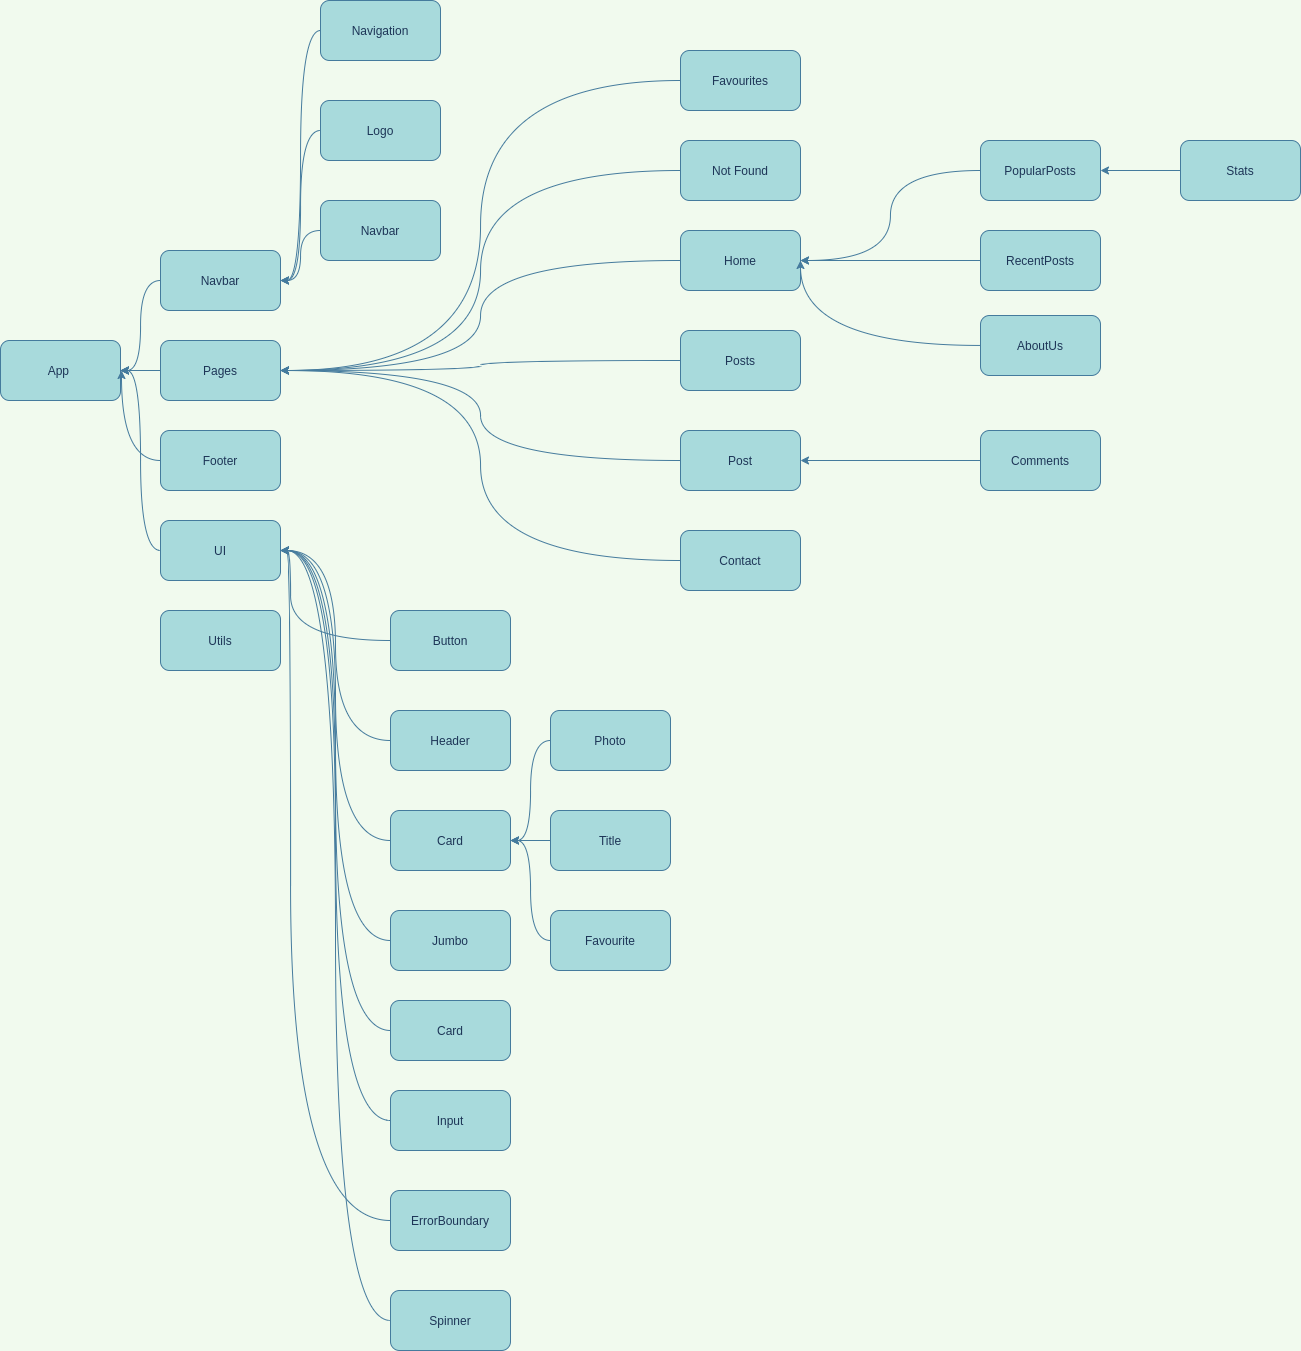

The diagram above was exported from draw.io. Its source (the exported page's mxGraphModel, read from the mxfile embedded in the PNG):
<mxGraphModel dx="1673" dy="814" grid="1" gridSize="10" guides="1" tooltips="1" connect="1" arrows="1" fold="1" page="1" pageScale="1" pageWidth="300000" pageHeight="300000" background="#F1FAEE" math="0" shadow="0">
  <root>
    <mxCell id="0" />
    <mxCell id="1" parent="0" />
    <mxCell id="QnUQOFLgmfo59pQaCimL-1" value="App&amp;nbsp;" style="whiteSpace=wrap;html=1;fillColor=#A8DADC;strokeColor=#457B9D;fontColor=#1D3557;rounded=1;" parent="1" vertex="1">
      <mxGeometry x="80" y="720" width="120" height="60" as="geometry" />
    </mxCell>
    <mxCell id="QnUQOFLgmfo59pQaCimL-7" style="edgeStyle=orthogonalEdgeStyle;orthogonalLoop=1;jettySize=auto;html=1;entryX=1;entryY=0.5;entryDx=0;entryDy=0;strokeColor=#457B9D;fontColor=#1D3557;labelBackgroundColor=#F1FAEE;curved=1;" parent="1" source="QnUQOFLgmfo59pQaCimL-2" target="QnUQOFLgmfo59pQaCimL-1" edge="1">
      <mxGeometry relative="1" as="geometry" />
    </mxCell>
    <mxCell id="QnUQOFLgmfo59pQaCimL-2" value="Navbar" style="whiteSpace=wrap;html=1;fillColor=#A8DADC;strokeColor=#457B9D;fontColor=#1D3557;rounded=1;" parent="1" vertex="1">
      <mxGeometry x="240" y="630" width="120" height="60" as="geometry" />
    </mxCell>
    <mxCell id="QnUQOFLgmfo59pQaCimL-8" style="edgeStyle=orthogonalEdgeStyle;orthogonalLoop=1;jettySize=auto;html=1;strokeColor=#457B9D;fontColor=#1D3557;labelBackgroundColor=#F1FAEE;curved=1;" parent="1" edge="1">
      <mxGeometry relative="1" as="geometry">
        <mxPoint x="200" y="750" as="targetPoint" />
        <mxPoint x="240" y="750" as="sourcePoint" />
      </mxGeometry>
    </mxCell>
    <mxCell id="QnUQOFLgmfo59pQaCimL-10" value="" style="edgeStyle=orthogonalEdgeStyle;orthogonalLoop=1;jettySize=auto;html=1;strokeColor=#457B9D;fontColor=#1D3557;labelBackgroundColor=#F1FAEE;curved=1;" parent="1" target="QnUQOFLgmfo59pQaCimL-1" edge="1">
      <mxGeometry relative="1" as="geometry">
        <mxPoint x="240" y="750" as="sourcePoint" />
      </mxGeometry>
    </mxCell>
    <mxCell id="QnUQOFLgmfo59pQaCimL-9" style="edgeStyle=orthogonalEdgeStyle;orthogonalLoop=1;jettySize=auto;html=1;strokeColor=#457B9D;fontColor=#1D3557;entryX=1;entryY=0.5;entryDx=0;entryDy=0;labelBackgroundColor=#F1FAEE;curved=1;" parent="1" source="QnUQOFLgmfo59pQaCimL-4" target="QnUQOFLgmfo59pQaCimL-1" edge="1">
      <mxGeometry relative="1" as="geometry">
        <mxPoint x="201" y="750" as="targetPoint" />
        <Array as="points">
          <mxPoint x="201" y="840" />
          <mxPoint x="201" y="750" />
        </Array>
      </mxGeometry>
    </mxCell>
    <mxCell id="QnUQOFLgmfo59pQaCimL-4" value="Footer" style="whiteSpace=wrap;html=1;fillColor=#A8DADC;strokeColor=#457B9D;fontColor=#1D3557;rounded=1;" parent="1" vertex="1">
      <mxGeometry x="240" y="810" width="120" height="60" as="geometry" />
    </mxCell>
    <mxCell id="QnUQOFLgmfo59pQaCimL-11" style="edgeStyle=orthogonalEdgeStyle;orthogonalLoop=1;jettySize=auto;html=1;entryX=1;entryY=0.5;entryDx=0;entryDy=0;strokeColor=#457B9D;fontColor=#1D3557;labelBackgroundColor=#F1FAEE;curved=1;" parent="1" source="QnUQOFLgmfo59pQaCimL-5" target="QnUQOFLgmfo59pQaCimL-2" edge="1">
      <mxGeometry relative="1" as="geometry" />
    </mxCell>
    <mxCell id="QnUQOFLgmfo59pQaCimL-5" value="Logo" style="whiteSpace=wrap;html=1;fillColor=#A8DADC;strokeColor=#457B9D;fontColor=#1D3557;rounded=1;" parent="1" vertex="1">
      <mxGeometry x="400" y="480" width="120" height="60" as="geometry" />
    </mxCell>
    <mxCell id="QnUQOFLgmfo59pQaCimL-12" style="edgeStyle=orthogonalEdgeStyle;orthogonalLoop=1;jettySize=auto;html=1;entryX=1;entryY=0.5;entryDx=0;entryDy=0;strokeColor=#457B9D;fontColor=#1D3557;labelBackgroundColor=#F1FAEE;curved=1;" parent="1" source="QnUQOFLgmfo59pQaCimL-6" target="QnUQOFLgmfo59pQaCimL-2" edge="1">
      <mxGeometry relative="1" as="geometry" />
    </mxCell>
    <mxCell id="QnUQOFLgmfo59pQaCimL-6" value="Navbar" style="whiteSpace=wrap;html=1;fillColor=#A8DADC;strokeColor=#457B9D;fontColor=#1D3557;rounded=1;" parent="1" vertex="1">
      <mxGeometry x="400" y="580" width="120" height="60" as="geometry" />
    </mxCell>
    <mxCell id="QnUQOFLgmfo59pQaCimL-13" value="Pages" style="whiteSpace=wrap;html=1;fillColor=#A8DADC;strokeColor=#457B9D;fontColor=#1D3557;rounded=1;" parent="1" vertex="1">
      <mxGeometry x="240" y="720" width="120" height="60" as="geometry" />
    </mxCell>
    <mxCell id="QnUQOFLgmfo59pQaCimL-21" style="edgeStyle=orthogonalEdgeStyle;orthogonalLoop=1;jettySize=auto;html=1;entryX=1;entryY=0.5;entryDx=0;entryDy=0;strokeColor=#457B9D;fontColor=#1D3557;labelBackgroundColor=#F1FAEE;curved=1;" parent="1" source="QnUQOFLgmfo59pQaCimL-17" target="QnUQOFLgmfo59pQaCimL-13" edge="1">
      <mxGeometry relative="1" as="geometry" />
    </mxCell>
    <mxCell id="QnUQOFLgmfo59pQaCimL-17" value="Posts" style="whiteSpace=wrap;html=1;fillColor=#A8DADC;strokeColor=#457B9D;fontColor=#1D3557;rounded=1;" parent="1" vertex="1">
      <mxGeometry x="760" y="710" width="120" height="60" as="geometry" />
    </mxCell>
    <mxCell id="QnUQOFLgmfo59pQaCimL-20" style="edgeStyle=orthogonalEdgeStyle;orthogonalLoop=1;jettySize=auto;html=1;entryX=1;entryY=0.5;entryDx=0;entryDy=0;strokeColor=#457B9D;fontColor=#1D3557;labelBackgroundColor=#F1FAEE;curved=1;" parent="1" source="QnUQOFLgmfo59pQaCimL-18" target="QnUQOFLgmfo59pQaCimL-13" edge="1">
      <mxGeometry relative="1" as="geometry" />
    </mxCell>
    <mxCell id="QnUQOFLgmfo59pQaCimL-18" value="Home" style="whiteSpace=wrap;html=1;fillColor=#A8DADC;strokeColor=#457B9D;fontColor=#1D3557;rounded=1;" parent="1" vertex="1">
      <mxGeometry x="760" y="610" width="120" height="60" as="geometry" />
    </mxCell>
    <mxCell id="QnUQOFLgmfo59pQaCimL-22" style="edgeStyle=orthogonalEdgeStyle;orthogonalLoop=1;jettySize=auto;html=1;entryX=1;entryY=0.5;entryDx=0;entryDy=0;strokeColor=#457B9D;fontColor=#1D3557;labelBackgroundColor=#F1FAEE;curved=1;" parent="1" source="QnUQOFLgmfo59pQaCimL-19" target="QnUQOFLgmfo59pQaCimL-13" edge="1">
      <mxGeometry relative="1" as="geometry" />
    </mxCell>
    <mxCell id="QnUQOFLgmfo59pQaCimL-19" value="Contact" style="whiteSpace=wrap;html=1;fillColor=#A8DADC;strokeColor=#457B9D;fontColor=#1D3557;rounded=1;" parent="1" vertex="1">
      <mxGeometry x="760" y="910" width="120" height="60" as="geometry" />
    </mxCell>
    <mxCell id="QnUQOFLgmfo59pQaCimL-24" style="edgeStyle=orthogonalEdgeStyle;orthogonalLoop=1;jettySize=auto;html=1;strokeColor=#457B9D;fontColor=#1D3557;entryX=1;entryY=0.5;entryDx=0;entryDy=0;labelBackgroundColor=#F1FAEE;curved=1;" parent="1" source="QnUQOFLgmfo59pQaCimL-23" target="QnUQOFLgmfo59pQaCimL-1" edge="1">
      <mxGeometry relative="1" as="geometry">
        <mxPoint x="200" y="760" as="targetPoint" />
      </mxGeometry>
    </mxCell>
    <mxCell id="QnUQOFLgmfo59pQaCimL-23" value="UI" style="whiteSpace=wrap;html=1;fillColor=#A8DADC;strokeColor=#457B9D;fontColor=#1D3557;rounded=1;" parent="1" vertex="1">
      <mxGeometry x="240" y="900" width="120" height="60" as="geometry" />
    </mxCell>
    <mxCell id="QnUQOFLgmfo59pQaCimL-31" style="edgeStyle=orthogonalEdgeStyle;orthogonalLoop=1;jettySize=auto;html=1;strokeColor=#457B9D;fontColor=#1D3557;labelBackgroundColor=#F1FAEE;curved=1;" parent="1" source="QnUQOFLgmfo59pQaCimL-25" target="QnUQOFLgmfo59pQaCimL-23" edge="1">
      <mxGeometry relative="1" as="geometry">
        <mxPoint x="360" y="930" as="targetPoint" />
        <Array as="points">
          <mxPoint x="370" y="1020" />
          <mxPoint x="370" y="930" />
        </Array>
      </mxGeometry>
    </mxCell>
    <mxCell id="QnUQOFLgmfo59pQaCimL-25" value="Button" style="whiteSpace=wrap;html=1;fillColor=#A8DADC;strokeColor=#457B9D;fontColor=#1D3557;rounded=1;" parent="1" vertex="1">
      <mxGeometry x="470" y="990" width="120" height="60" as="geometry" />
    </mxCell>
    <mxCell id="QnUQOFLgmfo59pQaCimL-32" style="edgeStyle=orthogonalEdgeStyle;orthogonalLoop=1;jettySize=auto;html=1;entryX=1;entryY=0.5;entryDx=0;entryDy=0;strokeColor=#457B9D;fontColor=#1D3557;labelBackgroundColor=#F1FAEE;curved=1;" parent="1" source="QnUQOFLgmfo59pQaCimL-26" target="QnUQOFLgmfo59pQaCimL-23" edge="1">
      <mxGeometry relative="1" as="geometry" />
    </mxCell>
    <mxCell id="QnUQOFLgmfo59pQaCimL-26" value="Header" style="whiteSpace=wrap;html=1;fillColor=#A8DADC;strokeColor=#457B9D;fontColor=#1D3557;rounded=1;" parent="1" vertex="1">
      <mxGeometry x="470" y="1090" width="120" height="60" as="geometry" />
    </mxCell>
    <mxCell id="QnUQOFLgmfo59pQaCimL-33" style="edgeStyle=orthogonalEdgeStyle;orthogonalLoop=1;jettySize=auto;html=1;entryX=1;entryY=0.5;entryDx=0;entryDy=0;strokeColor=#457B9D;fontColor=#1D3557;labelBackgroundColor=#F1FAEE;curved=1;" parent="1" source="QnUQOFLgmfo59pQaCimL-27" target="QnUQOFLgmfo59pQaCimL-23" edge="1">
      <mxGeometry relative="1" as="geometry" />
    </mxCell>
    <mxCell id="QnUQOFLgmfo59pQaCimL-27" value="Card" style="whiteSpace=wrap;html=1;fillColor=#A8DADC;strokeColor=#457B9D;fontColor=#1D3557;rounded=1;" parent="1" vertex="1">
      <mxGeometry x="470" y="1190" width="120" height="60" as="geometry" />
    </mxCell>
    <mxCell id="QnUQOFLgmfo59pQaCimL-35" style="edgeStyle=orthogonalEdgeStyle;orthogonalLoop=1;jettySize=auto;html=1;entryX=1;entryY=0.5;entryDx=0;entryDy=0;strokeColor=#457B9D;fontColor=#1D3557;labelBackgroundColor=#F1FAEE;curved=1;" parent="1" source="QnUQOFLgmfo59pQaCimL-28" target="QnUQOFLgmfo59pQaCimL-27" edge="1">
      <mxGeometry relative="1" as="geometry" />
    </mxCell>
    <mxCell id="QnUQOFLgmfo59pQaCimL-28" value="Title" style="whiteSpace=wrap;html=1;fillColor=#A8DADC;strokeColor=#457B9D;fontColor=#1D3557;rounded=1;" parent="1" vertex="1">
      <mxGeometry x="630" y="1190" width="120" height="60" as="geometry" />
    </mxCell>
    <mxCell id="QnUQOFLgmfo59pQaCimL-36" style="edgeStyle=orthogonalEdgeStyle;orthogonalLoop=1;jettySize=auto;html=1;entryX=1;entryY=0.5;entryDx=0;entryDy=0;strokeColor=#457B9D;fontColor=#1D3557;labelBackgroundColor=#F1FAEE;curved=1;" parent="1" source="QnUQOFLgmfo59pQaCimL-29" target="QnUQOFLgmfo59pQaCimL-27" edge="1">
      <mxGeometry relative="1" as="geometry" />
    </mxCell>
    <mxCell id="QnUQOFLgmfo59pQaCimL-29" value="Favourite" style="whiteSpace=wrap;html=1;fillColor=#A8DADC;strokeColor=#457B9D;fontColor=#1D3557;rounded=1;" parent="1" vertex="1">
      <mxGeometry x="630" y="1290" width="120" height="60" as="geometry" />
    </mxCell>
    <mxCell id="QnUQOFLgmfo59pQaCimL-34" style="edgeStyle=orthogonalEdgeStyle;orthogonalLoop=1;jettySize=auto;html=1;entryX=1;entryY=0.5;entryDx=0;entryDy=0;strokeColor=#457B9D;fontColor=#1D3557;labelBackgroundColor=#F1FAEE;curved=1;" parent="1" source="QnUQOFLgmfo59pQaCimL-30" target="QnUQOFLgmfo59pQaCimL-27" edge="1">
      <mxGeometry relative="1" as="geometry" />
    </mxCell>
    <mxCell id="QnUQOFLgmfo59pQaCimL-30" value="Photo" style="whiteSpace=wrap;html=1;fillColor=#A8DADC;strokeColor=#457B9D;fontColor=#1D3557;rounded=1;" parent="1" vertex="1">
      <mxGeometry x="630" y="1090" width="120" height="60" as="geometry" />
    </mxCell>
    <mxCell id="QnUQOFLgmfo59pQaCimL-38" style="edgeStyle=orthogonalEdgeStyle;orthogonalLoop=1;jettySize=auto;html=1;entryX=1;entryY=0.5;entryDx=0;entryDy=0;strokeColor=#457B9D;fillColor=#A8DADC;fontColor=#1D3557;labelBackgroundColor=#F1FAEE;curved=1;" parent="1" source="QnUQOFLgmfo59pQaCimL-37" target="QnUQOFLgmfo59pQaCimL-23" edge="1">
      <mxGeometry relative="1" as="geometry" />
    </mxCell>
    <mxCell id="QnUQOFLgmfo59pQaCimL-37" value="Jumbo" style="whiteSpace=wrap;html=1;fillColor=#A8DADC;strokeColor=#457B9D;fontColor=#1D3557;rounded=1;" parent="1" vertex="1">
      <mxGeometry x="470" y="1290" width="120" height="60" as="geometry" />
    </mxCell>
    <mxCell id="QnUQOFLgmfo59pQaCimL-40" style="edgeStyle=orthogonalEdgeStyle;orthogonalLoop=1;jettySize=auto;html=1;strokeColor=#457B9D;fillColor=#A8DADC;fontColor=#1D3557;labelBackgroundColor=#F1FAEE;curved=1;entryX=1;entryY=0.5;entryDx=0;entryDy=0;" parent="1" source="QnUQOFLgmfo59pQaCimL-39" edge="1" target="QnUQOFLgmfo59pQaCimL-13">
      <mxGeometry relative="1" as="geometry">
        <mxPoint x="520" y="750" as="targetPoint" />
      </mxGeometry>
    </mxCell>
    <mxCell id="QnUQOFLgmfo59pQaCimL-39" value="Post" style="whiteSpace=wrap;html=1;fillColor=#A8DADC;strokeColor=#457B9D;fontColor=#1D3557;rounded=1;" parent="1" vertex="1">
      <mxGeometry x="760" y="810" width="120" height="60" as="geometry" />
    </mxCell>
    <mxCell id="QnUQOFLgmfo59pQaCimL-44" style="edgeStyle=orthogonalEdgeStyle;orthogonalLoop=1;jettySize=auto;html=1;entryX=1;entryY=0.5;entryDx=0;entryDy=0;strokeColor=#457B9D;fillColor=#A8DADC;fontColor=#1D3557;labelBackgroundColor=#F1FAEE;curved=1;" parent="1" source="QnUQOFLgmfo59pQaCimL-43" target="QnUQOFLgmfo59pQaCimL-47" edge="1">
      <mxGeometry relative="1" as="geometry" />
    </mxCell>
    <mxCell id="QnUQOFLgmfo59pQaCimL-43" value="Stats" style="whiteSpace=wrap;html=1;fillColor=#A8DADC;strokeColor=#457B9D;fontColor=#1D3557;rounded=1;" parent="1" vertex="1">
      <mxGeometry x="1260" y="520" width="120" height="60" as="geometry" />
    </mxCell>
    <mxCell id="QnUQOFLgmfo59pQaCimL-48" style="edgeStyle=orthogonalEdgeStyle;orthogonalLoop=1;jettySize=auto;html=1;entryX=1;entryY=0.5;entryDx=0;entryDy=0;strokeColor=#457B9D;fillColor=#A8DADC;fontColor=#1D3557;labelBackgroundColor=#F1FAEE;curved=1;" parent="1" source="QnUQOFLgmfo59pQaCimL-47" target="QnUQOFLgmfo59pQaCimL-18" edge="1">
      <mxGeometry relative="1" as="geometry" />
    </mxCell>
    <mxCell id="QnUQOFLgmfo59pQaCimL-47" value="PopularPosts" style="whiteSpace=wrap;html=1;fillColor=#A8DADC;strokeColor=#457B9D;fontColor=#1D3557;rounded=1;" parent="1" vertex="1">
      <mxGeometry x="1060" y="520" width="120" height="60" as="geometry" />
    </mxCell>
    <mxCell id="QnUQOFLgmfo59pQaCimL-51" style="edgeStyle=orthogonalEdgeStyle;orthogonalLoop=1;jettySize=auto;html=1;entryX=1;entryY=0.5;entryDx=0;entryDy=0;strokeColor=#457B9D;fillColor=#A8DADC;fontColor=#1D3557;labelBackgroundColor=#F1FAEE;curved=1;" parent="1" source="QnUQOFLgmfo59pQaCimL-49" target="QnUQOFLgmfo59pQaCimL-18" edge="1">
      <mxGeometry relative="1" as="geometry" />
    </mxCell>
    <mxCell id="QnUQOFLgmfo59pQaCimL-49" value="RecentPosts" style="whiteSpace=wrap;html=1;fillColor=#A8DADC;strokeColor=#457B9D;fontColor=#1D3557;rounded=1;" parent="1" vertex="1">
      <mxGeometry x="1060" y="610" width="120" height="60" as="geometry" />
    </mxCell>
    <mxCell id="QnUQOFLgmfo59pQaCimL-59" style="edgeStyle=orthogonalEdgeStyle;orthogonalLoop=1;jettySize=auto;html=1;strokeColor=#457B9D;fillColor=#A8DADC;fontColor=#1D3557;labelBackgroundColor=#F1FAEE;curved=1;entryX=1;entryY=0.5;entryDx=0;entryDy=0;" parent="1" source="QnUQOFLgmfo59pQaCimL-58" edge="1" target="QnUQOFLgmfo59pQaCimL-23">
      <mxGeometry relative="1" as="geometry">
        <mxPoint x="370" y="930" as="targetPoint" />
      </mxGeometry>
    </mxCell>
    <mxCell id="QnUQOFLgmfo59pQaCimL-58" value="Input" style="whiteSpace=wrap;html=1;fillColor=#A8DADC;strokeColor=#457B9D;fontColor=#1D3557;rounded=1;" parent="1" vertex="1">
      <mxGeometry x="470" y="1470" width="120" height="60" as="geometry" />
    </mxCell>
    <mxCell id="QnUQOFLgmfo59pQaCimL-68" style="edgeStyle=orthogonalEdgeStyle;orthogonalLoop=1;jettySize=auto;html=1;strokeColor=#457B9D;fillColor=#A8DADC;fontColor=#1D3557;labelBackgroundColor=#F1FAEE;curved=1;" parent="1" source="QnUQOFLgmfo59pQaCimL-65" edge="1">
      <mxGeometry relative="1" as="geometry">
        <mxPoint x="880" y="840" as="targetPoint" />
      </mxGeometry>
    </mxCell>
    <mxCell id="QnUQOFLgmfo59pQaCimL-65" value="Comments" style="whiteSpace=wrap;html=1;fillColor=#A8DADC;strokeColor=#457B9D;fontColor=#1D3557;rounded=1;" parent="1" vertex="1">
      <mxGeometry x="1060" y="810" width="120" height="60" as="geometry" />
    </mxCell>
    <mxCell id="QnUQOFLgmfo59pQaCimL-78" style="edgeStyle=orthogonalEdgeStyle;orthogonalLoop=1;jettySize=auto;html=1;strokeColor=#457B9D;fillColor=#A8DADC;fontColor=#1D3557;labelBackgroundColor=#F1FAEE;curved=1;" parent="1" source="QnUQOFLgmfo59pQaCimL-73" edge="1">
      <mxGeometry relative="1" as="geometry">
        <mxPoint x="880" y="640" as="targetPoint" />
      </mxGeometry>
    </mxCell>
    <mxCell id="QnUQOFLgmfo59pQaCimL-73" value="AboutUs" style="whiteSpace=wrap;html=1;fillColor=#A8DADC;strokeColor=#457B9D;fontColor=#1D3557;rounded=1;" parent="1" vertex="1">
      <mxGeometry x="1060" y="695" width="120" height="60" as="geometry" />
    </mxCell>
    <mxCell id="QnUQOFLgmfo59pQaCimL-80" style="edgeStyle=orthogonalEdgeStyle;orthogonalLoop=1;jettySize=auto;html=1;strokeColor=#457B9D;fillColor=#A8DADC;fontColor=#1D3557;labelBackgroundColor=#F1FAEE;curved=1;entryX=1;entryY=0.5;entryDx=0;entryDy=0;" parent="1" source="QnUQOFLgmfo59pQaCimL-79" edge="1" target="QnUQOFLgmfo59pQaCimL-23">
      <mxGeometry relative="1" as="geometry">
        <mxPoint x="370" y="930" as="targetPoint" />
        <Array as="points">
          <mxPoint x="370" y="1600" />
          <mxPoint x="370" y="930" />
        </Array>
      </mxGeometry>
    </mxCell>
    <mxCell id="QnUQOFLgmfo59pQaCimL-79" value="ErrorBoundary" style="whiteSpace=wrap;html=1;fillColor=#A8DADC;strokeColor=#457B9D;fontColor=#1D3557;rounded=1;" parent="1" vertex="1">
      <mxGeometry x="470" y="1570" width="120" height="60" as="geometry" />
    </mxCell>
    <mxCell id="QnUQOFLgmfo59pQaCimL-83" style="edgeStyle=orthogonalEdgeStyle;orthogonalLoop=1;jettySize=auto;html=1;entryX=1;entryY=0.5;entryDx=0;entryDy=0;strokeColor=#457B9D;fillColor=#A8DADC;fontColor=#1D3557;labelBackgroundColor=#F1FAEE;curved=1;" parent="1" source="QnUQOFLgmfo59pQaCimL-81" target="QnUQOFLgmfo59pQaCimL-23" edge="1">
      <mxGeometry relative="1" as="geometry" />
    </mxCell>
    <mxCell id="QnUQOFLgmfo59pQaCimL-81" value="Card" style="whiteSpace=wrap;html=1;fillColor=#A8DADC;strokeColor=#457B9D;fontColor=#1D3557;rounded=1;" parent="1" vertex="1">
      <mxGeometry x="470" y="1380" width="120" height="60" as="geometry" />
    </mxCell>
    <mxCell id="0UbxNUU2Pg9JT7Hg8npL-3" style="edgeStyle=orthogonalEdgeStyle;orthogonalLoop=1;jettySize=auto;html=1;entryX=1;entryY=0.5;entryDx=0;entryDy=0;strokeColor=#457B9D;fontColor=#1D3557;labelBackgroundColor=#F1FAEE;curved=1;" parent="1" source="0UbxNUU2Pg9JT7Hg8npL-1" target="QnUQOFLgmfo59pQaCimL-23" edge="1">
      <mxGeometry relative="1" as="geometry" />
    </mxCell>
    <mxCell id="0UbxNUU2Pg9JT7Hg8npL-1" value="Spinner" style="whiteSpace=wrap;html=1;fillColor=#A8DADC;strokeColor=#457B9D;fontColor=#1D3557;rounded=1;" parent="1" vertex="1">
      <mxGeometry x="470" y="1670" width="120" height="60" as="geometry" />
    </mxCell>
    <mxCell id="3chDYdqFsUBMVAShelIm-1" value="Utils" style="whiteSpace=wrap;html=1;fillColor=#A8DADC;strokeColor=#457B9D;fontColor=#1D3557;rounded=1;" vertex="1" parent="1">
      <mxGeometry x="240" y="990" width="120" height="60" as="geometry" />
    </mxCell>
    <mxCell id="3chDYdqFsUBMVAShelIm-3" style="edgeStyle=orthogonalEdgeStyle;orthogonalLoop=1;jettySize=auto;html=1;entryX=1;entryY=0.5;entryDx=0;entryDy=0;labelBackgroundColor=#F1FAEE;strokeColor=#457B9D;fontColor=#1D3557;curved=1;" edge="1" parent="1" source="3chDYdqFsUBMVAShelIm-2" target="QnUQOFLgmfo59pQaCimL-2">
      <mxGeometry relative="1" as="geometry" />
    </mxCell>
    <mxCell id="3chDYdqFsUBMVAShelIm-2" value="Navigation" style="whiteSpace=wrap;html=1;fillColor=#A8DADC;strokeColor=#457B9D;fontColor=#1D3557;rounded=1;" vertex="1" parent="1">
      <mxGeometry x="400" y="380" width="120" height="60" as="geometry" />
    </mxCell>
    <mxCell id="3chDYdqFsUBMVAShelIm-7" style="edgeStyle=orthogonalEdgeStyle;orthogonalLoop=1;jettySize=auto;html=1;entryX=1;entryY=0.5;entryDx=0;entryDy=0;labelBackgroundColor=#F1FAEE;strokeColor=#457B9D;fontColor=#1D3557;curved=1;" edge="1" parent="1" source="3chDYdqFsUBMVAShelIm-4" target="QnUQOFLgmfo59pQaCimL-13">
      <mxGeometry relative="1" as="geometry" />
    </mxCell>
    <mxCell id="3chDYdqFsUBMVAShelIm-4" value="Not Found" style="whiteSpace=wrap;html=1;fillColor=#A8DADC;strokeColor=#457B9D;fontColor=#1D3557;rounded=1;" vertex="1" parent="1">
      <mxGeometry x="760" y="520" width="120" height="60" as="geometry" />
    </mxCell>
    <mxCell id="3chDYdqFsUBMVAShelIm-6" style="edgeStyle=orthogonalEdgeStyle;orthogonalLoop=1;jettySize=auto;html=1;entryX=1;entryY=0.5;entryDx=0;entryDy=0;labelBackgroundColor=#F1FAEE;strokeColor=#457B9D;fontColor=#1D3557;curved=1;" edge="1" parent="1" source="3chDYdqFsUBMVAShelIm-5" target="QnUQOFLgmfo59pQaCimL-13">
      <mxGeometry relative="1" as="geometry" />
    </mxCell>
    <mxCell id="3chDYdqFsUBMVAShelIm-5" value="Favourites" style="whiteSpace=wrap;html=1;fillColor=#A8DADC;strokeColor=#457B9D;fontColor=#1D3557;rounded=1;" vertex="1" parent="1">
      <mxGeometry x="760" y="430" width="120" height="60" as="geometry" />
    </mxCell>
  </root>
</mxGraphModel>